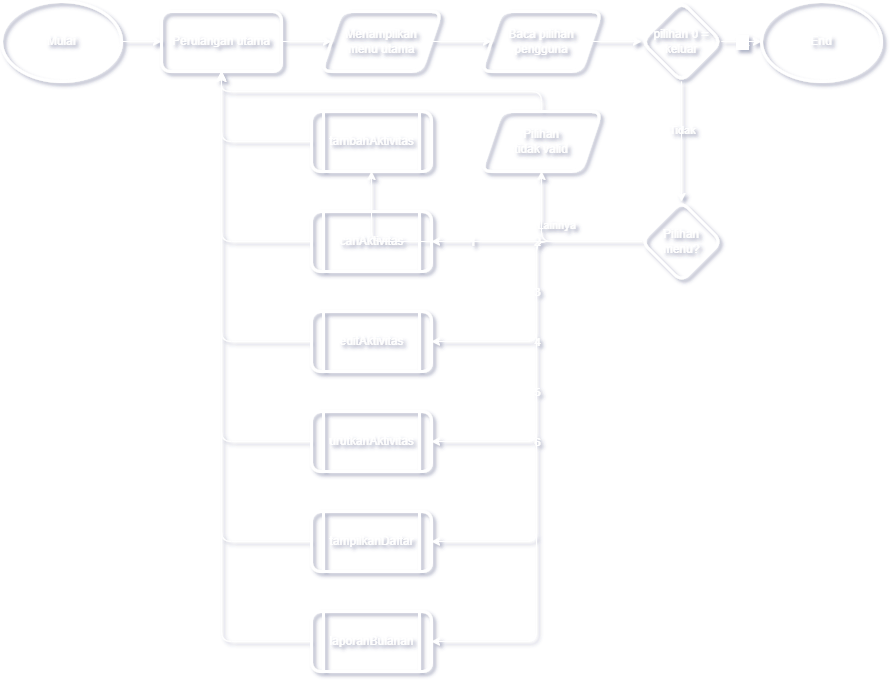

The diagram above was exported from draw.io. Its source (the exported page's mxGraphModel, read from the mxfile embedded in the PNG):
<mxGraphModel dx="1165" dy="1303" grid="0" gridSize="10" guides="1" tooltips="1" connect="1" arrows="1" fold="1" page="0" pageScale="1" pageWidth="1100" pageHeight="850" math="0" shadow="0">
  <root>
    <mxCell id="0" />
    <mxCell id="1" parent="0" />
    <mxCell id="2" value="" style="edgeStyle=orthogonalEdgeStyle;rounded=1;orthogonalLoop=1;jettySize=auto;html=1;labelBackgroundColor=none;fontColor=#FFFFFF;strokeColor=#FFFFFF;" edge="1" source="3" target="5" parent="1">
      <mxGeometry relative="1" as="geometry" />
    </mxCell>
    <mxCell id="3" value="Mulai" style="ellipse;whiteSpace=wrap;html=1;fillColor=none;strokeWidth=3;labelBackgroundColor=none;rounded=1;strokeColor=#FFFFFF;fontColor=#FFFFFF;" vertex="1" parent="1">
      <mxGeometry x="1020" y="120" width="120" height="80" as="geometry" />
    </mxCell>
    <mxCell id="4" value="" style="edgeStyle=orthogonalEdgeStyle;rounded=1;orthogonalLoop=1;jettySize=auto;html=1;align=center;verticalAlign=middle;fontFamily=Helvetica;fontSize=11;fontColor=#FFFFFF;labelBackgroundColor=none;endArrow=classic;strokeColor=#FFFFFF;" edge="1" source="5" target="7" parent="1">
      <mxGeometry relative="1" as="geometry" />
    </mxCell>
    <mxCell id="5" value="Perulangan utama" style="rounded=1;whiteSpace=wrap;html=1;strokeWidth=3;align=center;verticalAlign=middle;fontFamily=Helvetica;fontSize=12;fillColor=none;labelBackgroundColor=none;strokeColor=#FFFFFF;fontColor=#FFFFFF;" vertex="1" parent="1">
      <mxGeometry x="1180" y="130" width="120" height="60" as="geometry" />
    </mxCell>
    <mxCell id="6" value="" style="edgeStyle=orthogonalEdgeStyle;rounded=1;orthogonalLoop=1;jettySize=auto;html=1;align=center;verticalAlign=middle;fontFamily=Helvetica;fontSize=11;fontColor=#FFFFFF;labelBackgroundColor=none;endArrow=classic;strokeColor=#FFFFFF;" edge="1" source="7" target="9" parent="1">
      <mxGeometry relative="1" as="geometry" />
    </mxCell>
    <mxCell id="7" value="Menampilkan&lt;div&gt;menu utama&lt;/div&gt;" style="shape=parallelogram;perimeter=parallelogramPerimeter;whiteSpace=wrap;html=1;fixedSize=1;strokeWidth=3;align=center;verticalAlign=middle;fontFamily=Helvetica;fontSize=12;fillColor=none;labelBackgroundColor=none;rounded=1;strokeColor=#FFFFFF;fontColor=#FFFFFF;" vertex="1" parent="1">
      <mxGeometry x="1340" y="130" width="120" height="60" as="geometry" />
    </mxCell>
    <mxCell id="8" value="" style="edgeStyle=orthogonalEdgeStyle;rounded=1;orthogonalLoop=1;jettySize=auto;html=1;align=center;verticalAlign=middle;fontFamily=Helvetica;fontSize=11;fontColor=#FFFFFF;labelBackgroundColor=none;endArrow=classic;strokeColor=#FFFFFF;" edge="1" source="9" target="14" parent="1">
      <mxGeometry relative="1" as="geometry" />
    </mxCell>
    <mxCell id="9" value="Baca pilihan pengguna" style="shape=parallelogram;perimeter=parallelogramPerimeter;whiteSpace=wrap;html=1;fixedSize=1;strokeWidth=3;align=center;verticalAlign=middle;fontFamily=Helvetica;fontSize=12;fillColor=none;labelBackgroundColor=none;rounded=1;strokeColor=#FFFFFF;fontColor=#FFFFFF;" vertex="1" parent="1">
      <mxGeometry x="1500" y="130" width="120" height="60" as="geometry" />
    </mxCell>
    <mxCell id="10" value="" style="edgeStyle=orthogonalEdgeStyle;rounded=1;orthogonalLoop=1;jettySize=auto;html=1;exitX=1;exitY=0.5;exitDx=0;exitDy=0;align=center;verticalAlign=middle;fontFamily=Helvetica;fontSize=11;fontColor=#FFFFFF;labelBackgroundColor=none;endArrow=classic;strokeColor=#FFFFFF;" edge="1" source="14" target="15" parent="1">
      <mxGeometry relative="1" as="geometry">
        <mxPoint x="1700" y="219.9999999999999" as="sourcePoint" />
      </mxGeometry>
    </mxCell>
    <mxCell id="11" value="Ya" style="edgeLabel;html=1;align=center;verticalAlign=middle;resizable=0;points=[];fontSize=12;fontColor=#FFFFFF;" vertex="1" connectable="0" parent="10">
      <mxGeometry relative="1" as="geometry">
        <mxPoint as="offset" />
      </mxGeometry>
    </mxCell>
    <mxCell id="12" style="edgeStyle=orthogonalEdgeStyle;rounded=1;orthogonalLoop=1;jettySize=auto;html=1;entryX=0.5;entryY=0;entryDx=0;entryDy=0;exitX=0.5;exitY=1;exitDx=0;exitDy=0;align=center;verticalAlign=middle;fontFamily=Helvetica;fontSize=11;fontColor=#FFFFFF;labelBackgroundColor=none;endArrow=classic;strokeColor=#FFFFFF;" edge="1" source="14" target="30" parent="1">
      <mxGeometry relative="1" as="geometry">
        <mxPoint x="1630" y="270" as="targetPoint" />
      </mxGeometry>
    </mxCell>
    <mxCell id="13" value="Tidak" style="edgeLabel;html=1;align=center;verticalAlign=middle;resizable=0;points=[];labelBackgroundColor=none;rounded=1;fontFamily=Helvetica;fontSize=11;fontColor=#FFFFFF;" vertex="1" connectable="0" parent="12">
      <mxGeometry relative="1" as="geometry">
        <mxPoint y="-12" as="offset" />
      </mxGeometry>
    </mxCell>
    <mxCell id="14" value="pilihan 0 = keluar" style="rhombus;whiteSpace=wrap;html=1;strokeWidth=3;align=center;verticalAlign=middle;fontFamily=Helvetica;fontSize=12;fillColor=none;labelBackgroundColor=none;rounded=1;strokeColor=#FFFFFF;fontColor=#FFFFFF;" vertex="1" parent="1">
      <mxGeometry x="1660" y="120" width="80" height="80" as="geometry" />
    </mxCell>
    <mxCell id="15" value="End" style="ellipse;whiteSpace=wrap;html=1;strokeWidth=3;align=center;verticalAlign=middle;fontFamily=Helvetica;fontSize=12;fillColor=none;labelBackgroundColor=none;rounded=1;strokeColor=#FFFFFF;fontColor=#FFFFFF;" vertex="1" parent="1">
      <mxGeometry x="1780" y="120" width="120" height="80" as="geometry" />
    </mxCell>
    <mxCell id="16" value="" style="edgeStyle=orthogonalEdgeStyle;rounded=1;orthogonalLoop=1;jettySize=auto;html=1;align=center;verticalAlign=middle;fontFamily=Helvetica;fontSize=11;fontColor=#FFFFFF;labelBackgroundColor=none;endArrow=classic;strokeColor=#FFFFFF;" edge="1" source="30" target="32" parent="1">
      <mxGeometry relative="1" as="geometry" />
    </mxCell>
    <mxCell id="17" value="1" style="edgeLabel;html=1;align=center;verticalAlign=middle;resizable=0;points=[];labelBackgroundColor=none;rounded=1;fontFamily=Helvetica;fontSize=11;fontColor=#FFFFFF;" vertex="1" connectable="0" parent="16">
      <mxGeometry relative="1" as="geometry">
        <mxPoint as="offset" />
      </mxGeometry>
    </mxCell>
    <mxCell id="18" style="edgeStyle=orthogonalEdgeStyle;rounded=1;orthogonalLoop=1;jettySize=auto;html=1;entryX=1;entryY=0.5;entryDx=0;entryDy=0;labelBackgroundColor=none;fontColor=#FFFFFF;strokeColor=#FFFFFF;" edge="1" source="30" target="34" parent="1">
      <mxGeometry relative="1" as="geometry" />
    </mxCell>
    <mxCell id="19" value="2" style="edgeLabel;html=1;align=center;verticalAlign=middle;resizable=0;points=[];fontSize=12;rounded=1;labelBackgroundColor=none;fontColor=#FFFFFF;" vertex="1" connectable="0" parent="18">
      <mxGeometry relative="1" as="geometry">
        <mxPoint as="offset" />
      </mxGeometry>
    </mxCell>
    <mxCell id="20" style="edgeStyle=orthogonalEdgeStyle;rounded=1;orthogonalLoop=1;jettySize=auto;html=1;entryX=1;entryY=0.5;entryDx=0;entryDy=0;align=center;verticalAlign=middle;fontFamily=Helvetica;fontSize=11;fontColor=#FFFFFF;labelBackgroundColor=none;endArrow=classic;strokeColor=#FFFFFF;" edge="1" source="30" target="36" parent="1">
      <mxGeometry relative="1" as="geometry" />
    </mxCell>
    <mxCell id="21" value="3" style="edgeLabel;html=1;align=center;verticalAlign=middle;resizable=0;points=[];labelBackgroundColor=none;rounded=1;fontFamily=Helvetica;fontSize=11;fontColor=#FFFFFF;" vertex="1" connectable="0" parent="20">
      <mxGeometry relative="1" as="geometry">
        <mxPoint as="offset" />
      </mxGeometry>
    </mxCell>
    <mxCell id="22" style="edgeStyle=orthogonalEdgeStyle;rounded=1;orthogonalLoop=1;jettySize=auto;html=1;entryX=1;entryY=0.5;entryDx=0;entryDy=0;align=center;verticalAlign=middle;fontFamily=Helvetica;fontSize=11;fontColor=#FFFFFF;labelBackgroundColor=none;endArrow=classic;strokeColor=#FFFFFF;" edge="1" source="30" target="38" parent="1">
      <mxGeometry relative="1" as="geometry" />
    </mxCell>
    <mxCell id="23" value="4" style="edgeLabel;html=1;align=center;verticalAlign=middle;resizable=0;points=[];labelBackgroundColor=none;rounded=1;fontFamily=Helvetica;fontSize=11;fontColor=#FFFFFF;" vertex="1" connectable="0" parent="22">
      <mxGeometry relative="1" as="geometry">
        <mxPoint as="offset" />
      </mxGeometry>
    </mxCell>
    <mxCell id="24" style="edgeStyle=orthogonalEdgeStyle;rounded=1;orthogonalLoop=1;jettySize=auto;html=1;entryX=1;entryY=0.5;entryDx=0;entryDy=0;align=center;verticalAlign=middle;fontFamily=Helvetica;fontSize=11;fontColor=#FFFFFF;labelBackgroundColor=none;endArrow=classic;strokeColor=#FFFFFF;" edge="1" source="30" target="40" parent="1">
      <mxGeometry relative="1" as="geometry" />
    </mxCell>
    <mxCell id="25" value="5" style="edgeLabel;html=1;align=center;verticalAlign=middle;resizable=0;points=[];labelBackgroundColor=none;rounded=1;fontFamily=Helvetica;fontSize=11;fontColor=#FFFFFF;" vertex="1" connectable="0" parent="24">
      <mxGeometry relative="1" as="geometry">
        <mxPoint as="offset" />
      </mxGeometry>
    </mxCell>
    <mxCell id="26" style="edgeStyle=orthogonalEdgeStyle;rounded=1;orthogonalLoop=1;jettySize=auto;html=1;entryX=1;entryY=0.5;entryDx=0;entryDy=0;align=center;verticalAlign=middle;fontFamily=Helvetica;fontSize=11;fontColor=#FFFFFF;labelBackgroundColor=none;endArrow=classic;strokeColor=#FFFFFF;" edge="1" source="30" target="42" parent="1">
      <mxGeometry relative="1" as="geometry" />
    </mxCell>
    <mxCell id="27" value="6" style="edgeLabel;html=1;align=center;verticalAlign=middle;resizable=0;points=[];labelBackgroundColor=none;rounded=1;fontFamily=Helvetica;fontSize=11;fontColor=#FFFFFF;" vertex="1" connectable="0" parent="26">
      <mxGeometry relative="1" as="geometry">
        <mxPoint as="offset" />
      </mxGeometry>
    </mxCell>
    <mxCell id="28" value="" style="edgeStyle=orthogonalEdgeStyle;rounded=1;orthogonalLoop=1;jettySize=auto;html=1;align=center;verticalAlign=middle;fontFamily=Helvetica;fontSize=11;fontColor=#FFFFFF;labelBackgroundColor=none;endArrow=classic;strokeColor=#FFFFFF;" edge="1" source="30" target="44" parent="1">
      <mxGeometry relative="1" as="geometry" />
    </mxCell>
    <mxCell id="29" value="Lainnya" style="edgeLabel;html=1;align=center;verticalAlign=middle;resizable=0;points=[];labelBackgroundColor=none;rounded=1;fontFamily=Helvetica;fontSize=11;fontColor=#FFFFFF;" vertex="1" connectable="0" parent="28">
      <mxGeometry relative="1" as="geometry">
        <mxPoint x="-1" y="-17" as="offset" />
      </mxGeometry>
    </mxCell>
    <mxCell id="30" value="Pilihan&lt;div&gt;menu?&lt;/div&gt;" style="rhombus;whiteSpace=wrap;html=1;strokeWidth=3;align=center;verticalAlign=middle;fontFamily=Helvetica;fontSize=12;fillColor=none;labelBackgroundColor=none;rounded=1;strokeColor=#FFFFFF;fontColor=#FFFFFF;" vertex="1" parent="1">
      <mxGeometry x="1660" y="320" width="80" height="80" as="geometry" />
    </mxCell>
    <mxCell id="31" style="edgeStyle=orthogonalEdgeStyle;rounded=1;orthogonalLoop=1;jettySize=auto;html=1;entryX=0.5;entryY=1;entryDx=0;entryDy=0;align=center;verticalAlign=middle;fontFamily=Helvetica;fontSize=11;fontColor=#FFFFFF;labelBackgroundColor=none;endArrow=classic;strokeColor=#FFFFFF;" edge="1" source="32" target="5" parent="1">
      <mxGeometry relative="1" as="geometry" />
    </mxCell>
    <mxCell id="32" value="tambahAktivitas" style="shape=process;whiteSpace=wrap;html=1;backgroundOutline=1;strokeWidth=3;align=center;verticalAlign=middle;fontFamily=Helvetica;fontSize=12;fillColor=none;labelBackgroundColor=none;rounded=1;strokeColor=#FFFFFF;fontColor=#FFFFFF;" vertex="1" parent="1">
      <mxGeometry x="1330" y="230" width="120" height="60" as="geometry" />
    </mxCell>
    <mxCell id="33" style="edgeStyle=orthogonalEdgeStyle;rounded=1;orthogonalLoop=1;jettySize=auto;html=1;entryX=0.5;entryY=1;entryDx=0;entryDy=0;align=center;verticalAlign=middle;fontFamily=Helvetica;fontSize=11;fontColor=#FFFFFF;labelBackgroundColor=none;endArrow=classic;strokeColor=#FFFFFF;" edge="1" source="34" target="5" parent="1">
      <mxGeometry relative="1" as="geometry">
        <mxPoint x="1230" y="320" as="targetPoint" />
      </mxGeometry>
    </mxCell>
    <mxCell id="34" value="cariAktivitas" style="shape=process;whiteSpace=wrap;html=1;backgroundOutline=1;strokeWidth=3;align=center;verticalAlign=middle;fontFamily=Helvetica;fontSize=12;fillColor=none;labelBackgroundColor=none;rounded=1;strokeColor=#FFFFFF;fontColor=#FFFFFF;" vertex="1" parent="1">
      <mxGeometry x="1330" y="330" width="120" height="60" as="geometry" />
    </mxCell>
    <mxCell id="35" style="edgeStyle=orthogonalEdgeStyle;rounded=1;orthogonalLoop=1;jettySize=auto;html=1;entryX=0.5;entryY=1;entryDx=0;entryDy=0;align=center;verticalAlign=middle;fontFamily=Helvetica;fontSize=11;fontColor=#FFFFFF;labelBackgroundColor=none;endArrow=classic;strokeColor=#FFFFFF;" edge="1" source="36" target="5" parent="1">
      <mxGeometry relative="1" as="geometry" />
    </mxCell>
    <mxCell id="36" value="editAktivitas" style="shape=process;whiteSpace=wrap;html=1;backgroundOutline=1;strokeWidth=3;align=center;verticalAlign=middle;fontFamily=Helvetica;fontSize=12;fillColor=none;labelBackgroundColor=none;rounded=1;strokeColor=#FFFFFF;fontColor=#FFFFFF;" vertex="1" parent="1">
      <mxGeometry x="1330" y="430" width="120" height="60" as="geometry" />
    </mxCell>
    <mxCell id="37" style="edgeStyle=orthogonalEdgeStyle;rounded=1;orthogonalLoop=1;jettySize=auto;html=1;entryX=0.5;entryY=1;entryDx=0;entryDy=0;align=center;verticalAlign=middle;fontFamily=Helvetica;fontSize=11;fontColor=#FFFFFF;labelBackgroundColor=none;endArrow=classic;strokeColor=#FFFFFF;" edge="1" source="38" target="5" parent="1">
      <mxGeometry relative="1" as="geometry" />
    </mxCell>
    <mxCell id="38" value="urutkanAktivitas" style="shape=process;whiteSpace=wrap;html=1;backgroundOutline=1;strokeWidth=3;align=center;verticalAlign=middle;fontFamily=Helvetica;fontSize=12;fillColor=none;labelBackgroundColor=none;rounded=1;strokeColor=#FFFFFF;fontColor=#FFFFFF;" vertex="1" parent="1">
      <mxGeometry x="1330" y="530" width="120" height="60" as="geometry" />
    </mxCell>
    <mxCell id="39" style="edgeStyle=orthogonalEdgeStyle;rounded=1;orthogonalLoop=1;jettySize=auto;html=1;entryX=0.5;entryY=1;entryDx=0;entryDy=0;align=center;verticalAlign=middle;fontFamily=Helvetica;fontSize=11;fontColor=#FFFFFF;labelBackgroundColor=none;endArrow=classic;strokeColor=#FFFFFF;" edge="1" source="40" target="5" parent="1">
      <mxGeometry relative="1" as="geometry" />
    </mxCell>
    <mxCell id="40" value="tampilkanDaftar" style="shape=process;whiteSpace=wrap;html=1;backgroundOutline=1;strokeWidth=3;align=center;verticalAlign=middle;fontFamily=Helvetica;fontSize=12;fillColor=none;labelBackgroundColor=none;rounded=1;strokeColor=#FFFFFF;fontColor=#FFFFFF;" vertex="1" parent="1">
      <mxGeometry x="1330" y="630" width="120" height="60" as="geometry" />
    </mxCell>
    <mxCell id="41" style="edgeStyle=orthogonalEdgeStyle;rounded=1;orthogonalLoop=1;jettySize=auto;html=1;entryX=0.5;entryY=1;entryDx=0;entryDy=0;align=center;verticalAlign=middle;fontFamily=Helvetica;fontSize=11;fontColor=#FFFFFF;labelBackgroundColor=none;endArrow=classic;strokeColor=#FFFFFF;" edge="1" source="42" target="5" parent="1">
      <mxGeometry relative="1" as="geometry" />
    </mxCell>
    <mxCell id="42" value="laporanBulanan" style="shape=process;whiteSpace=wrap;html=1;backgroundOutline=1;strokeWidth=3;align=center;verticalAlign=middle;fontFamily=Helvetica;fontSize=12;fillColor=none;labelBackgroundColor=none;rounded=1;strokeColor=#FFFFFF;fontColor=#FFFFFF;" vertex="1" parent="1">
      <mxGeometry x="1330" y="730" width="120" height="60" as="geometry" />
    </mxCell>
    <mxCell id="43" style="edgeStyle=orthogonalEdgeStyle;rounded=1;orthogonalLoop=1;jettySize=auto;html=1;entryX=0.5;entryY=1;entryDx=0;entryDy=0;fontSize=12;startSize=8;endSize=8;exitX=0.5;exitY=0;exitDx=0;exitDy=0;fontColor=#FFFFFF;strokeColor=#FFFFFF;" edge="1" source="44" target="5" parent="1">
      <mxGeometry relative="1" as="geometry" />
    </mxCell>
    <mxCell id="44" value="Pilihan&lt;div&gt;tidak valid&lt;/div&gt;" style="shape=parallelogram;perimeter=parallelogramPerimeter;whiteSpace=wrap;html=1;fixedSize=1;strokeWidth=3;align=center;verticalAlign=middle;fontFamily=Helvetica;fontSize=12;fillColor=none;labelBackgroundColor=none;rounded=1;strokeColor=#FFFFFF;fontColor=#FFFFFF;" vertex="1" parent="1">
      <mxGeometry x="1500" y="230" width="120" height="60" as="geometry" />
    </mxCell>
  </root>
</mxGraphModel>